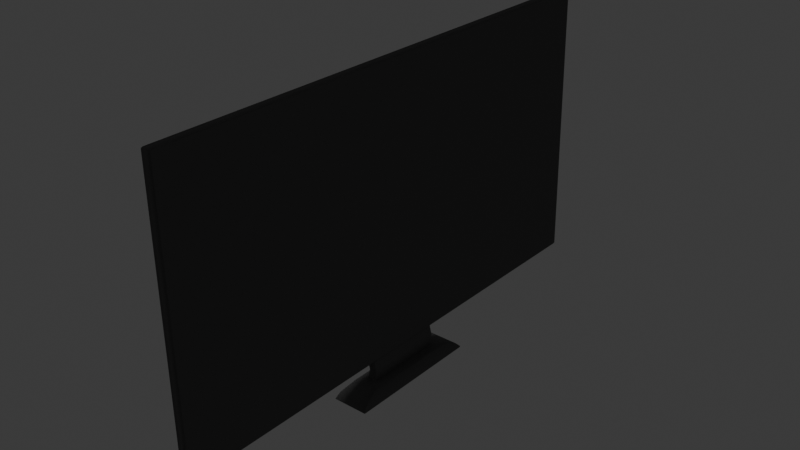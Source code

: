 # Source: Tv.blend  (saved by Blender 4.0.36; exported with 4.5.12 LTS)
import bpy
from mathutils import Matrix  # noqa: F401  (used for matrix-valued properties, if any)

bpy.ops.wm.read_factory_settings(use_empty=True)
scene = bpy.context.scene
scene.name = 'Scene'

# ---- collections
col_collection = bpy.data.collections.new('Collection'); scene.collection.children.link(col_collection)

# ---- materials (node trees are filled in below, after node groups)
mat_chassis = bpy.data.materials.new('Chassis')
mat_chassis.use_transparent_shadow = False
mat_screen = bpy.data.materials.new('Screen')
mat_screen.use_transparent_shadow = False

# ---- node groups
ng_auto_smooth = bpy.data.node_groups.new('Auto Smooth', 'GeometryNodeTree')
_s = ng_auto_smooth.interface.new_socket(name='Geometry', in_out='OUTPUT', socket_type='NodeSocketGeometry')
_s = ng_auto_smooth.interface.new_socket(name='Geometry', in_out='INPUT', socket_type='NodeSocketGeometry')
_s = ng_auto_smooth.interface.new_socket(name='Angle', in_out='INPUT', socket_type='NodeSocketFloat')
_s.subtype = 'ANGLE'
_s.min_value = 0.0
_s.max_value = 3.142
ng_auto_smooth.is_modifier = True
_N = ng_auto_smooth.nodes; _L = ng_auto_smooth.links
n0 = _N.new('NodeGroupOutput'); n0.name = 'Group Output'; n0.location = (480, -100)
n1 = _N.new('NodeGroupInput'); n1.name = 'Group Input'; n1.location = (-420, -300)
n2 = _N.new('NodeGroupInput'); n2.name = 'Group Input.001'; n2.location = (-60, -100)
n3 = _N.new('GeometryNodeSetShadeSmooth'); n3.name = 'Set Shade Smooth'; n3.location = (120, -100)
n3.domain = 'EDGE'
n4 = _N.new('GeometryNodeSetShadeSmooth'); n4.name = 'Set Shade Smooth.001'; n4.location = (300, -100)
n5 = _N.new('GeometryNodeInputMeshEdgeAngle'); n5.name = 'Edge Angle'; n5.location = (-420, -220)
n6 = _N.new('GeometryNodeInputEdgeSmooth'); n6.name = 'Is Edge Smooth'; n6.location = (-60, -160)
n7 = _N.new('GeometryNodeInputShadeSmooth'); n7.name = 'Is Face Smooth'; n7.location = (-240, -340)
n8 = _N.new('FunctionNodeBooleanMath'); n8.name = 'Boolean Math'; n8.location = (-60, -220)
n9 = _N.new('FunctionNodeCompare'); n9.name = 'Compare'; n9.location = (-240, -180)
n9.operation = 'LESS_EQUAL'
_L.new(n5.outputs[0], n9.inputs[0])
_L.new(n4.outputs[0], n0.inputs[0])
_L.new(n1.outputs[1], n9.inputs[1])
_L.new(n9.outputs[0], n8.inputs[0])
_L.new(n7.outputs[0], n8.inputs[1])
_L.new(n2.outputs[0], n3.inputs[0])
_L.new(n6.outputs[0], n3.inputs[1])
_L.new(n3.outputs[0], n4.inputs[0])
_L.new(n8.outputs[0], n3.inputs[2])
n0.is_active_output = True

# ---- material node trees
mat_chassis.use_nodes = True; mat_chassis.node_tree.nodes.clear()
_N = mat_chassis.node_tree.nodes; _L = mat_chassis.node_tree.links
n0 = _N.new('ShaderNodeBsdfPrincipled'); n0.name = 'Principled BSDF'; n0.location = (10, 300)
n0.inputs[0].default_value = (0.1213, 0.1213, 0.1213, 1.0)
n0.inputs[2].default_value = 1.0
n0.inputs[3].default_value = 1.45
n1 = _N.new('ShaderNodeOutputMaterial'); n1.name = 'Material Output'; n1.location = (300, 300)
_L.new(n0.outputs[0], n1.inputs[0])
n1.is_active_output = True
mat_screen.use_nodes = True; mat_screen.node_tree.nodes.clear()
_N = mat_screen.node_tree.nodes; _L = mat_screen.node_tree.links
n0 = _N.new('ShaderNodeOutputMaterial'); n0.name = 'Material Output'; n0.location = (300, 300)
n1 = _N.new('ShaderNodeBsdfPrincipled'); n1.name = 'Principled BSDF'; n1.location = (10, 300)
n1.inputs[3].default_value = 1.45
n1.inputs[28].default_value = 1.0
_L.new(n1.outputs[0], n0.inputs[0])
n0.is_active_output = True

# ---- world
world_world = bpy.data.worlds.new('World'); scene.world = world_world
world_world.use_nodes = True; world_world.node_tree.nodes.clear()
_N = world_world.node_tree.nodes; _L = world_world.node_tree.links
n0 = _N.new('ShaderNodeOutputWorld'); n0.name = 'World Output'; n0.location = (300, 300)
n1 = _N.new('ShaderNodeBackground'); n1.name = 'Background'; n1.location = (10, 300)
n1.inputs[0].default_value = (0.05088, 0.05088, 0.05088, 1.0)
_L.new(n1.outputs[0], n0.inputs[0])
n0.is_active_output = True
world_world.color = (0.05088, 0.05088, 0.05088)
world_world.use_sun_shadow = False
world_world.sun_shadow_jitter_overblur = 0.0

# ---- meshes
me_cube = bpy.data.meshes.new('Cube')
me_cube.from_pydata([(-0.2924, -0.1575, -0.9376), (-0.6035, -0.9833, 0.8231), (-0.2924, 0.1575, -0.9376), (-0.6035, 0.9833, 0.8231), (0.1964, -0.1575, -0.9376), (-0.004672, -1.0, 0.8398), (0.1964, 0.1575, -0.9376), (-0.004672, 1.0, 0.8398), (-0.3474, 0.9833, -0.9047), (-0.3474, -0.9833, -0.9047), (0.2514, 1.0, -0.9376), (0.2514, -1.0, -0.9376), (-0.2444, 0.1575, -1.07), (-0.2444, -0.1575, -1.07), (0.2444, 0.1575, -1.07), (0.2444, -0.1575, -1.07), (-1.08, 0.2791, -1.158), (-1.08, -0.2791, -1.158), (1.08, 0.2791, -1.158), (1.08, -0.2791, -1.158), (-0.762, -0.1969, -1.084), (0.762, -0.1969, -1.084), (0.762, 0.1969, -1.084), (-0.762, 0.1969, -1.084), (-0.3474, 1.0, -0.9376), (-0.3474, -1.0, -0.9376), (-0.6035, -1.0, 0.8398), (-0.6035, 1.0, 0.8398), (-0.2756, 0.9833, -0.9047), (-0.2756, -0.9833, -0.9047), (-0.5317, -0.9833, 0.8231), (-0.5317, 0.9833, 0.8231), (0.3588, -0.1575, -1.005), (0.3588, 0.1575, -1.005), (-0.13, 0.1575, -1.005), (-0.13, -0.1575, -1.005), (-0.9898, -0.2558, -1.121), (0.9898, 0.2558, -1.121), (0.9898, -0.2558, -1.121), (-0.9898, 0.2558, -1.121)], [], [(3, 8, 28, 31), (24, 27, 7, 10), (10, 7, 5, 11), (11, 5, 26, 25), (33, 32, 15, 14), (7, 27, 26, 5), (2, 0, 25, 24), (6, 2, 24, 10), (4, 6, 10, 11), (0, 4, 11, 25), (38, 36, 17, 19), (35, 34, 12, 13), (32, 35, 13, 15), (34, 33, 14, 12), (16, 18, 19, 17), (39, 37, 18, 16), (37, 38, 19, 18), (36, 39, 16, 17), (13, 12, 23, 20), (14, 15, 21, 22), (12, 14, 22, 23), (15, 13, 20, 21), (9, 8, 24, 25), (1, 9, 25, 26), (3, 1, 26, 27), (8, 3, 27, 24), (29, 30, 31, 28), (9, 1, 30, 29), (1, 3, 31, 30), (8, 9, 29, 28), (2, 6, 33, 34), (4, 0, 35, 32), (0, 2, 34, 35), (6, 4, 32, 33), (20, 23, 39, 36), (22, 21, 38, 37), (23, 22, 37, 39), (21, 20, 36, 38)])
me_cube.polygons.foreach_set('use_smooth', [True] * 38)
me_cube.polygons.foreach_set('material_index', [0, 0, 0, 0, 0, 0, 0, 0, 0, 0, 0, 0, 0, 0, 0, 0, 0, 0, 0, 0, 0, 0, 0, 0, 0, 0, 1, 0, 0, 0, 0, 0, 0, 0, 0, 0, 0, 0])
_uv = me_cube.uv_layers.new(name='UVMap')
_uv.uv.foreach_set('vector', [0.6229, 0.2479, 0.3771, 0.2479, 0.3771, 0.2479, 0.6229, 0.2479, 0.375, 0.25, 0.625, 0.25, 0.625, 0.5, 0.375, 0.5, 0.375, 0.5, 0.625, 0.5, 0.625, 0.75, 0.375, 0.75, 0.375, 0.75, 0.625, 0.75, 0.625, 1.0, 0.375, 1.0, 0.2806, 0.5944, 0.2806, 0.6556, 0.2806, 0.6556, 0.2806, 0.5944, 0.625, 0.5, 0.875, 0.5, 0.875, 0.75, 0.625, 0.75, 0.2194, 0.5944, 0.2194, 0.6556, 0.125, 0.75, 0.125, 0.5, 0.2806, 0.5944, 0.2194, 0.5944, 0.125, 0.5, 0.375, 0.5, 0.2806, 0.6556, 0.2806, 0.5944, 0.375, 0.5, 0.375, 0.75, 0.2194, 0.6556, 0.2806, 0.6556, 0.375, 0.75, 0.125, 0.75, 0.2806, 0.6556, 0.2194, 0.6556, 0.2194, 0.6556, 0.2806, 0.6556, 0.2194, 0.6556, 0.2194, 0.5944, 0.2194, 0.5944, 0.2194, 0.6556, 0.2806, 0.6556, 0.2194, 0.6556, 0.2194, 0.6556, 0.2806, 0.6556, 0.2194, 0.5944, 0.2806, 0.5944, 0.2806, 0.5944, 0.2194, 0.5944, 0.2194, 0.5944, 0.2806, 0.5944, 0.2806, 0.6556, 0.2194, 0.6556, 0.2194, 0.5944, 0.2806, 0.5944, 0.2806, 0.5944, 0.2194, 0.5944, 0.2806, 0.5944, 0.2806, 0.6556, 0.2806, 0.6556, 0.2806, 0.5944, 0.2194, 0.6556, 0.2194, 0.5944, 0.2194, 0.5944, 0.2194, 0.6556, 0.2194, 0.6556, 0.2194, 0.5944, 0.2194, 0.5944, 0.2194, 0.6556, 0.2806, 0.5944, 0.2806, 0.6556, 0.2806, 0.6556, 0.2806, 0.5944, 0.2194, 0.5944, 0.2806, 0.5944, 0.2806, 0.5944, 0.2194, 0.5944, 0.2806, 0.6556, 0.2194, 0.6556, 0.2194, 0.6556, 0.2806, 0.6556, 0.3771, 0.002085, 0.3771, 0.2479, 0.375, 0.25, 0.375, 0.0, 0.6229, 0.002085, 0.3771, 0.002085, 0.375, 0.0, 0.625, 0.0, 0.6229, 0.2479, 0.6229, 0.002085, 0.625, 0.0, 0.625, 0.25, 0.3771, 0.2479, 0.6229, 0.2479, 0.625, 0.25, 0.375, 0.25, 0.3771, 0.002085, 0.6229, 0.002085, 0.6229, 0.2479, 0.3771, 0.2479, 0.3771, 0.002085, 0.6229, 0.002085, 0.6229, 0.002085, 0.3771, 0.002085, 0.6229, 0.002085, 0.6229, 0.2479, 0.6229, 0.2479, 0.6229, 0.002085, 0.3771, 0.2479, 0.3771, 0.002085, 0.3771, 0.002085, 0.3771, 0.2479, 0.2194, 0.5944, 0.2806, 0.5944, 0.2806, 0.5944, 0.2194, 0.5944, 0.2806, 0.6556, 0.2194, 0.6556, 0.2194, 0.6556, 0.2806, 0.6556, 0.2194, 0.6556, 0.2194, 0.5944, 0.2194, 0.5944, 0.2194, 0.6556, 0.2806, 0.5944, 0.2806, 0.6556, 0.2806, 0.6556, 0.2806, 0.5944, 0.2194, 0.6556, 0.2194, 0.5944, 0.2194, 0.5944, 0.2194, 0.6556, 0.2806, 0.5944, 0.2806, 0.6556, 0.2806, 0.6556, 0.2806, 0.5944, 0.2194, 0.5944, 0.2806, 0.5944, 0.2806, 0.5944, 0.2194, 0.5944, 0.2806, 0.6556, 0.2194, 0.6556, 0.2194, 0.6556, 0.2806, 0.6556])
me_cube.materials.append(mat_chassis)
me_cube.materials.append(mat_screen)
me_cube.update()

# ---- objects
ob_tv_screen = bpy.data.objects.new('Tv Screen', me_cube)

# ---- transforms, parenting, visibility, modifiers, constraints
ob_tv_screen.location = (0.0, 0.0, 0.0)
ob_tv_screen.scale = (0.1583, 2.46, 1.494)
_m = ob_tv_screen.modifiers.new('Bevel', 'BEVEL')
_m.segments = 3
_m = ob_tv_screen.modifiers.new('Auto Smooth', 'NODES')
_m.node_group = ng_auto_smooth
_gi = [s.identifier for s in ng_auto_smooth.interface.items_tree if s.item_type == 'SOCKET' and s.in_out == 'INPUT']
_m[_gi[1]] = 0.5236  # Angle

# ---- collection membership
col_collection.objects.link(ob_tv_screen)

# ---- scene / render settings (as saved in the file)
scene.frame_start = 1; scene.frame_end = 250; scene.frame_set(1)
scene.render.engine = 'BLENDER_EEVEE_NEXT'
scene.cycles.sampling_pattern = 'TABULATED_SOBOL'
bpy.context.view_layer.update()

# ---- added for rendering (the .blend has no active camera): camera
cam_auto = bpy.data.cameras.new('AutoCamera')
cam_auto.lens = 50.0
cam_auto.sensor_width = 36.0
cam_auto.clip_end = 1000.0
ob_auto_camera = bpy.data.objects.new('AutoCamera', cam_auto)
scene.collection.objects.link(ob_auto_camera)
ob_auto_camera.location = (5.33445, -6.40134, 4.02946)
ob_auto_camera.rotation_euler = (1.09748, -7.21219e-08, 0.694738)
scene.camera = ob_auto_camera
bpy.context.view_layer.update()
